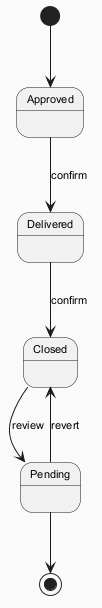

The diagram above was rendered by PlantUML. Its source (embedded in the PNG):
@startuml
skinparam backgroundColor #FAFAFA
skinparam classBackgroundColor #FFF3E0
skinparam classBorderColor #E65100
skinparam defaultFontSize 11
[*] --> Approved
Approved --> Delivered : confirm
Delivered --> Closed : confirm
Closed --> Pending : review
Pending --> Closed : revert
Pending --> [*]
@enduml